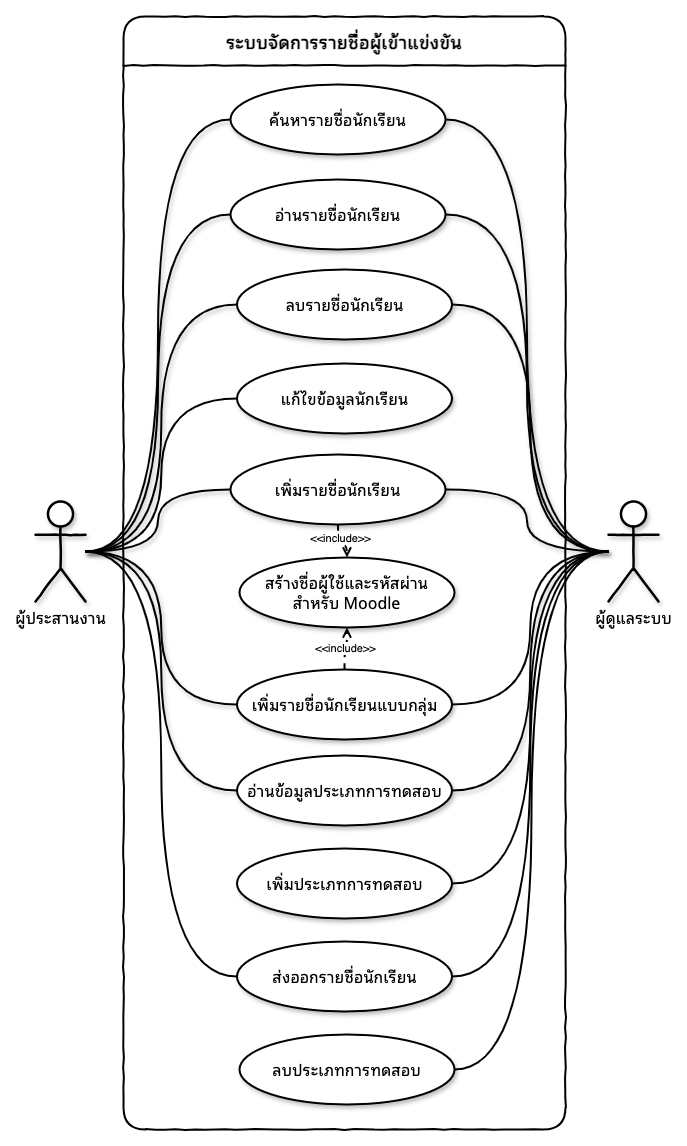

The diagram above was exported from draw.io. Its source (the exported page's mxGraphModel, read from the mxfile embedded in the PNG):
<mxGraphModel dx="2867" dy="1189" grid="0" gridSize="10" guides="1" tooltips="1" connect="1" arrows="1" fold="1" page="0" pageScale="1" pageWidth="827" pageHeight="1169" background="#E6E6E6" math="0" shadow="0">
  <root>
    <mxCell id="0" />
    <mxCell id="1" parent="0" />
    <mxCell id="2" style="orthogonalLoop=1;jettySize=auto;html=1;entryX=0;entryY=0.5;entryDx=0;entryDy=0;sketchStyle=comic;strokeWidth=2;elbow=vertical;shadow=1;fontFamily=Noto Sans Thai Looped;fontSource=https%3A%2F%2Ffonts.googleapis.com%2Fcss%3Ffamily%3DNoto%2BSans%2BThai%2BLooped;edgeStyle=orthogonalEdgeStyle;curved=1;endArrow=none;endFill=0;" edge="1" source="10" target="22" parent="1">
      <mxGeometry relative="1" as="geometry" />
    </mxCell>
    <mxCell id="3" style="orthogonalLoop=1;jettySize=auto;html=1;entryX=0;entryY=0.5;entryDx=0;entryDy=0;sketchStyle=comic;strokeWidth=2;elbow=vertical;shadow=1;fontFamily=Noto Sans Thai Looped;fontSource=https%3A%2F%2Ffonts.googleapis.com%2Fcss%3Ffamily%3DNoto%2BSans%2BThai%2BLooped;edgeStyle=orthogonalEdgeStyle;curved=1;endArrow=none;endFill=0;" edge="1" source="10" target="23" parent="1">
      <mxGeometry relative="1" as="geometry" />
    </mxCell>
    <mxCell id="4" style="orthogonalLoop=1;jettySize=auto;html=1;sketchStyle=comic;strokeWidth=2;elbow=vertical;shadow=1;fontFamily=Noto Sans Thai Looped;fontSource=https%3A%2F%2Ffonts.googleapis.com%2Fcss%3Ffamily%3DNoto%2BSans%2BThai%2BLooped;entryX=0;entryY=0.5;entryDx=0;entryDy=0;edgeStyle=orthogonalEdgeStyle;curved=1;endArrow=none;endFill=0;" edge="1" source="10" target="31" parent="1">
      <mxGeometry relative="1" as="geometry" />
    </mxCell>
    <mxCell id="5" style="orthogonalLoop=1;jettySize=auto;html=1;entryX=0;entryY=0.5;entryDx=0;entryDy=0;shadow=1;sketchStyle=comic;strokeWidth=2;edgeStyle=orthogonalEdgeStyle;curved=1;endArrow=none;endFill=0;" edge="1" source="10" target="24" parent="1">
      <mxGeometry relative="1" as="geometry" />
    </mxCell>
    <mxCell id="6" style="orthogonalLoop=1;jettySize=auto;html=1;entryX=0;entryY=0.5;entryDx=0;entryDy=0;shadow=1;sketchStyle=comic;strokeWidth=2;edgeStyle=orthogonalEdgeStyle;curved=1;endArrow=none;endFill=0;" edge="1" source="10" target="28" parent="1">
      <mxGeometry relative="1" as="geometry" />
    </mxCell>
    <mxCell id="7" style="orthogonalLoop=1;jettySize=auto;html=1;entryX=0;entryY=0.5;entryDx=0;entryDy=0;shadow=1;sketchStyle=comic;strokeWidth=2;edgeStyle=orthogonalEdgeStyle;curved=1;endArrow=none;endFill=0;" edge="1" source="10" target="30" parent="1">
      <mxGeometry relative="1" as="geometry" />
    </mxCell>
    <mxCell id="8" style="edgeStyle=orthogonalEdgeStyle;rounded=0;orthogonalLoop=1;jettySize=auto;html=1;entryX=0;entryY=0.5;entryDx=0;entryDy=0;strokeWidth=2;curved=1;endArrow=none;endFill=0;" edge="1" source="10" target="34" parent="1">
      <mxGeometry relative="1" as="geometry" />
    </mxCell>
    <mxCell id="9" style="edgeStyle=orthogonalEdgeStyle;rounded=0;orthogonalLoop=1;jettySize=auto;html=1;entryX=0;entryY=0.5;entryDx=0;entryDy=0;strokeWidth=2;curved=1;endArrow=none;endFill=0;" edge="1" source="10" target="25" parent="1">
      <mxGeometry relative="1" as="geometry" />
    </mxCell>
    <mxCell id="10" value="ผู้ประสานงาน" style="shape=umlActor;verticalLabelPosition=bottom;verticalAlign=top;html=1;fontFamily=Noto Sans Thai Looped;fontSource=https%3A%2F%2Ffonts.googleapis.com%2Fcss%3Ffamily%3DNoto%2BSans%2BThai%2BLooped;sketch=1;curveFitting=1;jiggle=2;sketchStyle=comic;fontSize=16;strokeWidth=2.5;shadow=1;" vertex="1" parent="1">
      <mxGeometry x="116" y="514" width="50" height="100" as="geometry" />
    </mxCell>
    <mxCell id="11" style="orthogonalLoop=1;jettySize=auto;html=1;entryX=1;entryY=0.5;entryDx=0;entryDy=0;sketchStyle=comic;strokeWidth=2;elbow=vertical;shadow=1;fontFamily=Noto Sans Thai Looped;fontSource=https%3A%2F%2Ffonts.googleapis.com%2Fcss%3Ffamily%3DNoto%2BSans%2BThai%2BLooped;edgeStyle=orthogonalEdgeStyle;curved=1;endArrow=none;endFill=0;" edge="1" source="20" target="22" parent="1">
      <mxGeometry relative="1" as="geometry" />
    </mxCell>
    <mxCell id="12" style="orthogonalLoop=1;jettySize=auto;html=1;entryX=1;entryY=0.5;entryDx=0;entryDy=0;sketchStyle=comic;strokeWidth=2;elbow=vertical;shadow=1;fontFamily=Noto Sans Thai Looped;fontSource=https%3A%2F%2Ffonts.googleapis.com%2Fcss%3Ffamily%3DNoto%2BSans%2BThai%2BLooped;edgeStyle=orthogonalEdgeStyle;curved=1;endArrow=none;endFill=0;" edge="1" source="20" target="23" parent="1">
      <mxGeometry relative="1" as="geometry" />
    </mxCell>
    <mxCell id="13" style="orthogonalLoop=1;jettySize=auto;html=1;sketchStyle=comic;strokeWidth=2;elbow=vertical;entryX=1;entryY=0.5;entryDx=0;entryDy=0;shadow=1;fontFamily=Noto Sans Thai Looped;fontSource=https%3A%2F%2Ffonts.googleapis.com%2Fcss%3Ffamily%3DNoto%2BSans%2BThai%2BLooped;edgeStyle=orthogonalEdgeStyle;curved=1;endArrow=none;endFill=0;" edge="1" source="20" target="31" parent="1">
      <mxGeometry relative="1" as="geometry" />
    </mxCell>
    <mxCell id="14" style="orthogonalLoop=1;jettySize=auto;html=1;entryX=1;entryY=0.5;entryDx=0;entryDy=0;shadow=1;sketchStyle=comic;strokeWidth=2;edgeStyle=orthogonalEdgeStyle;curved=1;endArrow=none;endFill=0;" edge="1" source="20" target="28" parent="1">
      <mxGeometry relative="1" as="geometry" />
    </mxCell>
    <mxCell id="15" style="orthogonalLoop=1;jettySize=auto;html=1;shadow=1;sketchStyle=comic;strokeWidth=2;edgeStyle=orthogonalEdgeStyle;curved=1;endArrow=none;endFill=0;entryX=1;entryY=0.5;entryDx=0;entryDy=0;" edge="1" source="20" target="24" parent="1">
      <mxGeometry relative="1" as="geometry" />
    </mxCell>
    <mxCell id="16" style="edgeStyle=orthogonalEdgeStyle;rounded=0;orthogonalLoop=1;jettySize=auto;html=1;entryX=1;entryY=0.5;entryDx=0;entryDy=0;strokeWidth=2;curved=1;endArrow=none;endFill=0;" edge="1" source="20" target="30" parent="1">
      <mxGeometry relative="1" as="geometry" />
    </mxCell>
    <mxCell id="17" style="edgeStyle=orthogonalEdgeStyle;rounded=0;orthogonalLoop=1;jettySize=auto;html=1;entryX=1;entryY=0.5;entryDx=0;entryDy=0;strokeWidth=2;curved=1;endArrow=none;endFill=0;" edge="1" source="20" target="32" parent="1">
      <mxGeometry relative="1" as="geometry" />
    </mxCell>
    <mxCell id="18" style="edgeStyle=orthogonalEdgeStyle;rounded=0;orthogonalLoop=1;jettySize=auto;html=1;entryX=1;entryY=0.5;entryDx=0;entryDy=0;strokeWidth=2;curved=1;endArrow=none;endFill=0;" edge="1" source="20" target="34" parent="1">
      <mxGeometry relative="1" as="geometry" />
    </mxCell>
    <mxCell id="19" style="edgeStyle=orthogonalEdgeStyle;rounded=0;orthogonalLoop=1;jettySize=auto;html=1;entryX=1;entryY=0.5;entryDx=0;entryDy=0;strokeWidth=2;curved=1;endArrow=none;endFill=0;" edge="1" source="20" target="35" parent="1">
      <mxGeometry relative="1" as="geometry" />
    </mxCell>
    <mxCell id="20" value="ผู้ดูแลระบบ" style="shape=umlActor;verticalLabelPosition=bottom;verticalAlign=top;html=1;fontFamily=Noto Sans Thai Looped;fontSource=https%3A%2F%2Ffonts.googleapis.com%2Fcss%3Ffamily%3DNoto%2BSans%2BThai%2BLooped;sketch=1;curveFitting=1;jiggle=2;sketchStyle=comic;fontSize=16;strokeWidth=2.5;shadow=1;" vertex="1" parent="1">
      <mxGeometry x="689" y="514" width="50" height="100" as="geometry" />
    </mxCell>
    <mxCell id="21" value="&lt;b style=&quot;font-family: &amp;quot;Noto Sans Thai Looped&amp;quot;; font-size: 18px;&quot;&gt;ระบบจัดการรายชื่อผู้เข้าแข่งขัน&lt;/b&gt;" style="swimlane;whiteSpace=wrap;html=1;startSize=49;fillColor=default;backgroundOutline=0;gradientColor=none;glass=0;rounded=1;comic=1;jiggle=1;strokeWidth=2;absoluteArcSize=0;" vertex="1" parent="1">
      <mxGeometry x="204" y="29" width="442" height="1113" as="geometry" />
    </mxCell>
    <mxCell id="22" value="ค้นหารายชื่อนักเรียน" style="ellipse;whiteSpace=wrap;html=1;fontSize=16;sketch=1;curveFitting=1;jiggle=2;sketchStyle=comic;strokeWidth=2;shadow=1;fontFamily=Noto Sans Thai Looped;fontSource=https%3A%2F%2Ffonts.googleapis.com%2Fcss%3Ffamily%3DNoto%2BSans%2BThai%2BLooped;" vertex="1" parent="21">
      <mxGeometry x="107" y="68" width="215" height="70" as="geometry" />
    </mxCell>
    <mxCell id="23" value="อ่านรายชื่อนักเรียน" style="ellipse;whiteSpace=wrap;html=1;fontSize=16;sketch=1;curveFitting=1;jiggle=2;sketchStyle=comic;strokeWidth=2;shadow=1;fontFamily=Noto Sans Thai Looped;fontSource=https%3A%2F%2Ffonts.googleapis.com%2Fcss%3Ffamily%3DNoto%2BSans%2BThai%2BLooped;" vertex="1" parent="21">
      <mxGeometry x="107" y="163" width="215" height="70" as="geometry" />
    </mxCell>
    <mxCell id="24" value="ลบรายชื่อนักเรียน" style="ellipse;whiteSpace=wrap;html=1;fontSize=16;sketch=1;curveFitting=1;jiggle=2;sketchStyle=comic;strokeWidth=2;shadow=1;fontFamily=Noto Sans Thai Looped;fontSource=https%3A%2F%2Ffonts.googleapis.com%2Fcss%3Ffamily%3DNoto%2BSans%2BThai%2BLooped;" vertex="1" parent="21">
      <mxGeometry x="113.5" y="253" width="215" height="70" as="geometry" />
    </mxCell>
    <mxCell id="25" value="แก้ไขข้อมูลนักเรียน" style="ellipse;whiteSpace=wrap;html=1;fontSize=16;sketch=1;curveFitting=1;jiggle=2;sketchStyle=comic;strokeWidth=2;shadow=1;fontFamily=Noto Sans Thai Looped;fontSource=https%3A%2F%2Ffonts.googleapis.com%2Fcss%3Ffamily%3DNoto%2BSans%2BThai%2BLooped;" vertex="1" parent="21">
      <mxGeometry x="113.5" y="347" width="215" height="70" as="geometry" />
    </mxCell>
    <mxCell id="26" style="edgeStyle=orthogonalEdgeStyle;rounded=0;orthogonalLoop=1;jettySize=auto;html=1;strokeWidth=2;curved=1;endArrow=open;endFill=0;dashed=1;" edge="1" parent="21" source="28" target="36">
      <mxGeometry relative="1" as="geometry" />
    </mxCell>
    <mxCell id="27" value="&amp;lt;&amp;lt;include&amp;gt;&amp;gt;" style="edgeLabel;html=1;align=center;verticalAlign=middle;resizable=0;points=[];" vertex="1" connectable="0" parent="26">
      <mxGeometry x="-0.3245" y="1" relative="1" as="geometry">
        <mxPoint as="offset" />
      </mxGeometry>
    </mxCell>
    <mxCell id="28" value="เพิ่มรายชื่อนักเรียน" style="ellipse;whiteSpace=wrap;html=1;fontSize=16;sketch=1;curveFitting=1;jiggle=2;sketchStyle=comic;strokeWidth=2;shadow=1;fontFamily=Noto Sans Thai Looped;fontSource=https%3A%2F%2Ffonts.googleapis.com%2Fcss%3Ffamily%3DNoto%2BSans%2BThai%2BLooped;" vertex="1" parent="21">
      <mxGeometry x="107" y="438" width="215" height="70" as="geometry" />
    </mxCell>
    <mxCell id="29" value="&amp;lt;&amp;lt;include&amp;gt;&amp;gt;" style="edgeStyle=orthogonalEdgeStyle;rounded=0;orthogonalLoop=1;jettySize=auto;html=1;entryX=0.5;entryY=1;entryDx=0;entryDy=0;strokeWidth=2;curved=1;endArrow=open;endFill=0;dashed=1;" edge="1" parent="21" source="30" target="36">
      <mxGeometry relative="1" as="geometry" />
    </mxCell>
    <mxCell id="30" value="เพิ่มรายชื่อนักเรียนแบบกลุ่ม" style="ellipse;whiteSpace=wrap;html=1;fontSize=16;sketch=1;curveFitting=1;jiggle=2;sketchStyle=comic;strokeWidth=2;shadow=1;fontFamily=Noto Sans Thai Looped;fontSource=https%3A%2F%2Ffonts.googleapis.com%2Fcss%3Ffamily%3DNoto%2BSans%2BThai%2BLooped;" vertex="1" parent="21">
      <mxGeometry x="113.5" y="653" width="215" height="70" as="geometry" />
    </mxCell>
    <mxCell id="31" value="อ่านข้อมูลประเภทการทดสอบ" style="ellipse;whiteSpace=wrap;html=1;fontSize=16;sketch=1;curveFitting=1;jiggle=2;sketchStyle=comic;strokeWidth=2;shadow=1;fontFamily=Noto Sans Thai Looped;fontSource=https%3A%2F%2Ffonts.googleapis.com%2Fcss%3Ffamily%3DNoto%2BSans%2BThai%2BLooped;" vertex="1" parent="21">
      <mxGeometry x="113.5" y="739" width="215" height="70" as="geometry" />
    </mxCell>
    <mxCell id="32" value="เพิ่มประเภทการทดสอบ" style="ellipse;whiteSpace=wrap;html=1;fontSize=16;sketch=1;curveFitting=1;jiggle=2;sketchStyle=comic;strokeWidth=2;shadow=1;fontFamily=Noto Sans Thai Looped;fontSource=https%3A%2F%2Ffonts.googleapis.com%2Fcss%3Ffamily%3DNoto%2BSans%2BThai%2BLooped;" vertex="1" parent="21">
      <mxGeometry x="113.5" y="832" width="215" height="70" as="geometry" />
    </mxCell>
    <mxCell id="33" style="edgeStyle=orthogonalEdgeStyle;rounded=0;orthogonalLoop=1;jettySize=auto;html=1;exitX=0.5;exitY=1;exitDx=0;exitDy=0;" edge="1" parent="21" source="32" target="32">
      <mxGeometry relative="1" as="geometry" />
    </mxCell>
    <mxCell id="34" value="ส่งออกรายชื่อนักเรียน" style="ellipse;whiteSpace=wrap;html=1;fontSize=16;sketch=1;curveFitting=1;jiggle=2;sketchStyle=comic;strokeWidth=2;shadow=1;fontFamily=Noto Sans Thai Looped;fontSource=https%3A%2F%2Ffonts.googleapis.com%2Fcss%3Ffamily%3DNoto%2BSans%2BThai%2BLooped;" vertex="1" parent="21">
      <mxGeometry x="113.5" y="925" width="215" height="70" as="geometry" />
    </mxCell>
    <mxCell id="35" value="ลบประเภทการทดสอบ" style="ellipse;whiteSpace=wrap;html=1;fontSize=16;sketch=1;curveFitting=1;jiggle=2;sketchStyle=comic;strokeWidth=2;shadow=1;fontFamily=Noto Sans Thai Looped;fontSource=https%3A%2F%2Ffonts.googleapis.com%2Fcss%3Ffamily%3DNoto%2BSans%2BThai%2BLooped;" vertex="1" parent="21">
      <mxGeometry x="116" y="1018" width="215" height="70" as="geometry" />
    </mxCell>
    <mxCell id="36" value="สร้างชื่อผู้ใช้และรหัสผ่าน&lt;div&gt;สำหรับ Moodle&lt;/div&gt;" style="ellipse;whiteSpace=wrap;html=1;fontSize=16;sketch=1;curveFitting=1;jiggle=2;sketchStyle=comic;strokeWidth=2;shadow=1;fontFamily=Noto Sans Thai Looped;fontSource=https%3A%2F%2Ffonts.googleapis.com%2Fcss%3Ffamily%3DNoto%2BSans%2BThai%2BLooped;" vertex="1" parent="21">
      <mxGeometry x="116" y="541" width="215" height="70" as="geometry" />
    </mxCell>
  </root>
</mxGraphModel>